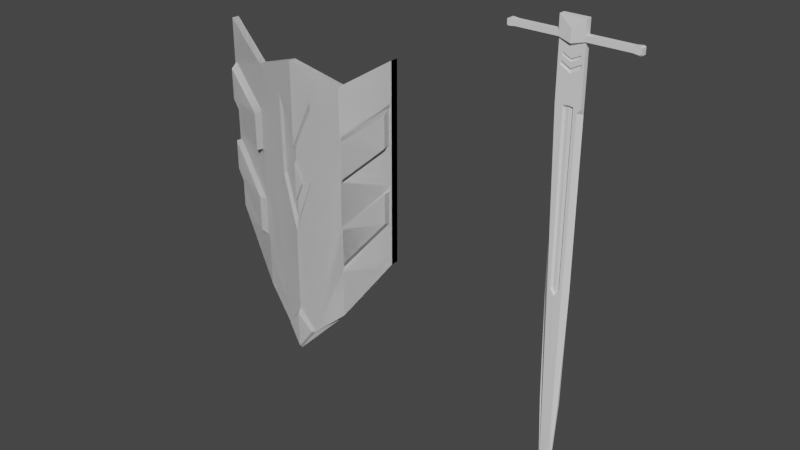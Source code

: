 # Source: shield_sw.blend  (saved by Blender 2.83.19; exported with 4.5.12 LTS)
import bpy
from mathutils import Matrix  # noqa: F401  (used for matrix-valued properties, if any)

bpy.ops.wm.read_factory_settings(use_empty=True)
scene = bpy.context.scene
scene.name = 'Scene'

# ---- collections
col_collection = bpy.data.collections.new('Collection'); scene.collection.children.link(col_collection)

# ---- world
world_world = bpy.data.worlds.new('World'); scene.world = world_world
world_world.use_nodes = True; world_world.node_tree.nodes.clear()
_N = world_world.node_tree.nodes; _L = world_world.node_tree.links
n0 = _N.new('ShaderNodeOutputWorld'); n0.name = 'World Output'; n0.location = (300, 300)
n1 = _N.new('ShaderNodeBackground'); n1.name = 'Background'; n1.location = (10, 300)
n1.inputs[0].default_value = (0.05088, 0.05088, 0.05088, 1.0)
_L.new(n1.outputs[0], n0.inputs[0])
n0.is_active_output = True
world_world.color = (0.05088, 0.05088, 0.05088)
world_world.use_sun_shadow = False
world_world.sun_shadow_jitter_overblur = 0.0

# ---- meshes
me_cube_001 = bpy.data.meshes.new('Cube.001')
me_cube_001.from_pydata([(1.0, -0.09207, -0.7579), (1.0, -0.09207, 1.244), (1.0, -0.01423, -0.7579), (1.0, -0.01423, 1.244), (0.0, -0.2591, -1.98), (0.0, -0.2591, 1.092), (0.0, -0.337, -1.98), (0.0, -0.337, 1.092), (0.5, -0.1569, 0.9256), (0.5, -0.2347, -1.454), (0.5, -0.1569, -1.454), (0.5, -0.2347, 0.9256), (0.0, -0.337, 0.26), (0.0, -0.337, -0.6211), (0.1959, -0.2969, 0.7332), (0.1787, -0.3004, -0.08741), (0.0, -0.304, 0.2335), (0.0, -0.304, -0.5242), (0.1759, -0.2696, 0.6406), (0.1611, -0.2726, -0.06521), (1.0, -0.01423, 0.8588), (1.0, -0.01423, 0.4584), (1.0, -0.01423, 0.05804), (1.0, -0.01423, -0.3423), (0.9755, -0.09906, 0.8078), (0.9755, -0.09906, 0.4698), (0.9755, -0.09906, -0.005266), (0.9755, -0.09906, -0.3331), (0.0, -0.3313, 0.07423), (0.0, -0.3313, -0.2887), (0.5245, -0.2277, 0.4552), (0.5245, -0.2277, 0.0491), (0.5245, -0.2277, -0.494), (0.5245, -0.2277, -0.8899), (0.06478, -0.3202, -0.1312), (0.06552, -0.2912, -0.1336), (0.0, -0.304, -0.3148), (0.0, -0.304, 0.1028), (1.0, -0.09207, 0.8588), (1.0, -0.09207, 0.4584), (1.0, -0.09207, 0.05804), (1.0, -0.09207, -0.3423), (0.5, -0.2347, 0.4679), (0.5, -0.2347, -0.00795), (0.5, -0.2347, -0.4838), (0.5, -0.2347, -0.9596), (0.9779, -0.1639, 0.7549), (0.9779, -0.1639, 0.4392), (0.9779, -0.1639, -0.004424), (0.9779, -0.1639, -0.3105), (0.5567, -0.284, 0.4256), (0.5567, -0.284, 0.04634), (0.5567, -0.284, -0.4609), (0.5567, -0.284, -0.8305), (0.1682, -0.3026, -1.741), (0.0, -0.337, -1.505), (0.0, -0.3723, -1.55), (0.0, -0.3723, -1.942), (0.1506, -0.3453, -1.735)], [], [(29, 34, 28), (20, 3, 1, 38), (10, 2, 0, 9), (9, 45, 44, 43, 42, 11, 7, 12, 14, 15, 13, 55, 54), (8, 5, 7, 11), (3, 8, 11, 1), (38, 1, 11, 42), (4, 10, 9, 54, 6), (17, 19, 18, 16, 37, 35, 36), (13, 15, 19, 17), (14, 12, 16, 18), (15, 14, 18, 19), (4, 5, 8, 10), (0, 41, 45, 9), (25, 24, 46, 47), (40, 39, 43, 44), (30, 31, 51, 50), (2, 23, 41, 0), (23, 22, 40, 41), (22, 21, 39, 40), (21, 20, 38, 39), (36, 35, 34, 29), (35, 37, 28, 34), (10, 8, 3, 20, 21, 22, 23, 2), (24, 25, 39, 38), (26, 27, 41, 40), (31, 30, 42, 43), (33, 32, 44, 45), (27, 33, 45, 41), (32, 26, 40, 44), (25, 31, 43, 39), (30, 24, 38, 42), (49, 48, 52, 53), (47, 46, 50, 51), (24, 30, 50, 46), (26, 32, 52, 48), (32, 33, 53, 52), (27, 26, 48, 49), (31, 25, 47, 51), (33, 27, 49, 53), (58, 56, 57), (54, 55, 56, 58), (6, 54, 58, 57)])
_uv = me_cube_001.uv_layers.new(name='UVMap')
_uv.uv.foreach_set('vector', [0.5017, 0.875, 0.5169, 0.8659, 0.5424, 0.875, 0.5769, 0.5, 0.625, 0.5, 0.625, 0.75, 0.5769, 0.75, 0.3125, 0.5, 0.375, 0.5, 0.375, 0.75, 0.3125, 0.75, 0.375, 0.8125, 0.4269, 0.8125, 0.4769, 0.8125, 0.5269, 0.8125, 0.5769, 0.8125, 0.625, 0.8125, 0.625, 0.875, 0.5552, 0.875, 0.5928, 0.8505, 0.52, 0.8527, 0.4812, 0.875, 0.4071, 0.875, 0.375, 0.854, 0.6875, 0.5, 0.75, 0.5, 0.75, 0.75, 0.6875, 0.75, 0.625, 0.5, 0.6875, 0.5, 0.6875, 0.75, 0.625, 0.75, 0.5769, 0.75, 0.625, 0.75, 0.625, 0.8125, 0.5769, 0.8125, 0.25, 0.5, 0.3125, 0.5, 0.3125, 0.75, 0.271, 0.75, 0.25, 0.75, 0.4812, 0.875, 0.52, 0.8527, 0.5928, 0.8505, 0.5552, 0.875, 0.5424, 0.875, 0.5169, 0.8659, 0.5017, 0.875, 0.4812, 0.875, 0.52, 0.8527, 0.52, 0.8527, 0.4812, 0.875, 0.5928, 0.8505, 0.5552, 0.875, 0.5552, 0.875, 0.5928, 0.8505, 0.52, 0.8527, 0.5928, 0.8505, 0.5928, 0.8505, 0.52, 0.8527, 0.375, 0.375, 0.625, 0.375, 0.625, 0.4375, 0.375, 0.4375, 0.375, 0.75, 0.4269, 0.75, 0.4269, 0.8125, 0.375, 0.8125, 0.5309, 0.7531, 0.573, 0.7531, 0.573, 0.7531, 0.5309, 0.7531, 0.4769, 0.75, 0.5269, 0.75, 0.5269, 0.8125, 0.4769, 0.8125, 0.5734, 0.8094, 0.5305, 0.8094, 0.5305, 0.8094, 0.5734, 0.8094, 0.375, 0.5, 0.4269, 0.5, 0.4269, 0.75, 0.375, 0.75, 0.4269, 0.5, 0.4769, 0.5, 0.4769, 0.75, 0.4269, 0.75, 0.4769, 0.5, 0.5269, 0.5, 0.5269, 0.75, 0.4769, 0.75, 0.5269, 0.5, 0.5769, 0.5, 0.5769, 0.75, 0.5269, 0.75, 0.5017, 0.875, 0.5169, 0.8659, 0.5169, 0.8659, 0.5017, 0.875, 0.5169, 0.8659, 0.5424, 0.875, 0.5424, 0.875, 0.5169, 0.8659, 0.375, 0.4375, 0.625, 0.4375, 0.625, 0.5, 0.5769, 0.5, 0.5269, 0.5, 0.4769, 0.5, 0.4269, 0.5, 0.375, 0.5, 0.573, 0.7531, 0.5309, 0.7531, 0.5269, 0.75, 0.5769, 0.75, 0.4723, 0.7531, 0.4316, 0.7531, 0.4269, 0.75, 0.4769, 0.75, 0.5305, 0.8094, 0.5734, 0.8094, 0.5769, 0.8125, 0.5269, 0.8125, 0.4311, 0.8094, 0.4728, 0.8094, 0.4769, 0.8125, 0.4269, 0.8125, 0.4316, 0.7531, 0.4311, 0.8094, 0.4269, 0.8125, 0.4269, 0.75, 0.4728, 0.8094, 0.4723, 0.7531, 0.4769, 0.75, 0.4769, 0.8125, 0.5309, 0.7531, 0.5305, 0.8094, 0.5269, 0.8125, 0.5269, 0.75, 0.5734, 0.8094, 0.573, 0.7531, 0.5769, 0.75, 0.5769, 0.8125, 0.4316, 0.7531, 0.4723, 0.7531, 0.4728, 0.8094, 0.4311, 0.8094, 0.5309, 0.7531, 0.573, 0.7531, 0.5734, 0.8094, 0.5305, 0.8094, 0.573, 0.7531, 0.5734, 0.8094, 0.5734, 0.8094, 0.573, 0.7531, 0.4723, 0.7531, 0.4728, 0.8094, 0.4728, 0.8094, 0.4723, 0.7531, 0.4728, 0.8094, 0.4311, 0.8094, 0.4311, 0.8094, 0.4728, 0.8094, 0.4316, 0.7531, 0.4723, 0.7531, 0.4723, 0.7531, 0.4316, 0.7531, 0.5305, 0.8094, 0.5309, 0.7531, 0.5309, 0.7531, 0.5305, 0.8094, 0.4311, 0.8094, 0.4316, 0.7531, 0.4316, 0.7531, 0.4311, 0.8094, 0.375, 0.854, 0.4071, 0.875, 0.375, 0.875, 0.375, 0.854, 0.4071, 0.875, 0.4071, 0.875, 0.375, 0.854, 0.25, 0.75, 0.271, 0.75, 0.271, 0.75, 0.25, 0.75])
me_cube_001.use_remesh_fix_poles = True
me_cube_001.use_remesh_preserve_attributes = False
me_cube_001.use_mirror_vertex_groups = False
me_cube_001.update()
me_cube_002 = bpy.data.meshes.new('Cube.002')
me_cube_002.from_pydata([(0.2068, 0.01491, 1.323), (0.2068, -0.06274, 4.197), (0.0, -0.06274, 1.215), (0.0, -0.06274, 4.211), (0.1623, 0.04832, -0.7146), (0.0, -0.02933, -0.7146), (0.0892, 0.01491, -2.287), (0.0, 0.01053, -2.287), (0.0, 0.01929, -2.287), (0.2068, 0.01491, 1.323), (0.2068, 0.01491, 4.197), (0.1623, 0.01491, -0.7146), (0.0892, 0.01491, -2.287), (0.0, 0.01491, -2.287), (0.2068, 0.01491, 5.121), (0.2068, -0.06274, 5.121), (0.0, -0.06274, 5.121), (0.1243, -0.06274, 1.323), (0.1438, -0.06274, 4.122), (0.095, -0.02933, -0.7146), (0.0, -0.008057, -1.554), (0.07496, -0.06274, 1.323), (0.08341, -0.06274, 4.197), (0.06961, -0.02061, 4.197), (0.0, -0.03157, 4.176), (0.0, -0.03157, 1.261), (0.05985, -0.02061, 1.323), (0.2068, 0.01491, 4.101), (0.2068, 0.01491, 5.454), (0.2068, -0.06274, 5.454), (0.0, -0.06274, 5.454), (0.0, 0.01491, 5.454), (0.2068, -0.06274, 5.121), (0.0, -0.06274, 5.055), (0.2068, -0.06274, 5.454), (0.0, -0.06274, 5.454), (0.2068, -0.08877, 5.141), (0.0, -0.1145, 5.089), (0.2068, -0.08877, 5.454), (0.0, -0.08877, 5.454), (0.2068, 0.01491, 5.228), (0.2068, -0.06274, 5.228), (0.2068, -0.06274, 5.228), (0.2068, -0.08877, 5.228), (0.0, -0.1145, 5.289), (1.001, 0.01491, 5.105), (1.001, -0.06274, 5.105), (1.001, 0.01491, 5.24), (1.001, -0.06274, 5.105), (1.001, -0.08877, 5.128), (1.001, -0.06274, 5.24), (1.001, -0.06274, 5.24), (1.001, -0.08877, 5.24), (0.8955, -0.06274, 5.121), (0.8955, -0.08877, 5.141), (0.8955, -0.06274, 5.228), (0.8955, -0.08877, 5.228), (0.8955, -0.06274, 5.228), (0.8955, 0.01491, 5.228), (0.8955, 0.01491, 5.121), (0.8955, -0.06274, 5.121), (1.029, 0.01491, 5.122), (1.029, -0.06274, 5.122), (1.029, 0.01491, 5.226), (1.029, -0.06274, 5.122), (1.029, -0.08877, 5.142), (1.029, -0.06274, 5.226), (1.029, -0.06274, 5.226), (1.029, -0.08877, 5.226), (0.0, -0.06274, 4.868), (0.0, -0.06274, 4.82), (0.1462, -0.06274, 4.94), (0.1462, -0.06274, 4.892), (0.0, -0.06274, 4.731), (0.0, -0.06274, 4.661), (0.1654, -0.06274, 4.818), (0.1654, -0.06274, 4.753), (0.0, -0.0415, 4.862), (0.0, -0.0415, 4.819), (0.1391, -0.0415, 4.927), (0.1391, -0.0415, 4.884), (0.0, -0.0415, 4.739), (0.0, -0.0415, 4.677), (0.1564, -0.0415, 4.817), (0.1564, -0.0415, 4.759)], [], [(9, 10, 27, 0), (9, 0, 4, 11), (0, 27, 1, 18, 17), (1, 10, 14, 15), (4, 19, 20, 7, 6), (0, 17, 19, 4), (13, 12, 6, 7), (11, 4, 6, 12), (8, 12, 13), (3, 22, 1, 15, 16, 69, 71, 72, 70, 73, 75, 76, 74), (26, 23, 24, 25), (17, 18, 1, 22, 21), (19, 17, 21, 2, 5), (20, 19, 5), (21, 22, 23, 26), (2, 21, 26, 25), (22, 3, 24, 23), (27, 10, 1), (28, 31, 30, 29), (16, 15, 32, 33), (41, 40, 28, 29), (34, 35, 39, 38), (41, 29, 34, 42), (29, 30, 35, 34), (44, 43, 38, 39), (33, 32, 36, 37), (42, 34, 38, 43), (54, 53, 48, 49), (37, 36, 43, 44), (15, 41, 42, 32), (58, 57, 50, 47), (47, 50, 66, 63), (46, 45, 61, 62), (53, 55, 51, 48), (60, 59, 45, 46), (55, 56, 52, 51), (56, 54, 49, 52), (57, 60, 46, 50), (43, 36, 54, 56), (42, 43, 56, 55), (32, 42, 55, 53), (36, 32, 53, 54), (41, 15, 60, 57), (15, 14, 59, 60), (40, 41, 57, 58), (64, 67, 68, 65), (62, 61, 63, 66), (52, 49, 65, 68), (50, 46, 62, 66), (51, 52, 68, 67), (48, 51, 67, 64), (49, 48, 64, 65), (76, 75, 83, 84), (78, 80, 79, 77), (72, 71, 79, 80), (82, 84, 83, 81), (70, 72, 80, 78), (71, 69, 77, 79), (74, 76, 84, 82), (75, 73, 81, 83)])
_uv = me_cube_002.uv_layers.new(name='UVMap')
_uv.uv.foreach_set('vector', [0.375, 0.625, 0.625, 0.625, 0.6167, 0.75, 0.375, 0.75, 0.375, 0.625, 0.375, 0.75, 0.375, 0.75, 0.375, 0.625, 0.375, 0.75, 0.6167, 0.75, 0.625, 0.75, 0.6185, 0.8235, 0.375, 0.8353, 0.625, 0.75, 0.625, 0.625, 0.625, 0.625, 0.625, 0.75, 0.375, 0.75, 0.375, 0.8019, 0.375, 0.875, 0.375, 0.875, 0.375, 0.75, 0.375, 0.75, 0.375, 0.8353, 0.375, 0.8019, 0.375, 0.75, 0.25, 0.625, 0.375, 0.625, 0.375, 0.75, 0.25, 0.75, 0.375, 0.625, 0.375, 0.75, 0.375, 0.75, 0.375, 0.625, 0.25, 0.5, 0.375, 0.625, 0.25, 0.625, 0.625, 0.875, 0.625, 0.8329, 0.625, 0.75, 0.625, 0.75, 0.625, 0.875, 0.625, 0.875, 0.625, 0.7867, 0.625, 0.7867, 0.625, 0.875, 0.625, 0.875, 0.625, 0.7751, 0.625, 0.7751, 0.625, 0.875, 0.375, 0.8559, 0.625, 0.8329, 0.625, 0.875, 0.375, 0.875, 0.375, 0.8353, 0.6185, 0.8235, 0.625, 0.75, 0.625, 0.8329, 0.375, 0.8559, 0.375, 0.8019, 0.375, 0.8353, 0.375, 0.8559, 0.375, 0.875, 0.375, 0.875, 0.375, 0.875, 0.375, 0.8019, 0.375, 0.875, 0.375, 0.8559, 0.625, 0.8329, 0.625, 0.8329, 0.375, 0.8559, 0.375, 0.875, 0.375, 0.8559, 0.375, 0.8559, 0.375, 0.875, 0.625, 0.8329, 0.625, 0.875, 0.625, 0.875, 0.625, 0.8329, 0.6167, 0.75, 0.625, 0.625, 0.625, 0.75, 0.625, 0.625, 0.75, 0.625, 0.75, 0.75, 0.625, 0.75, 0.625, 0.875, 0.625, 0.75, 0.625, 0.75, 0.625, 0.875, nan, nan, 0.625, 0.625, 0.625, 0.625, 0.625, 0.75, 0.625, 0.75, 0.75, 0.75, 0.75, 0.75, 0.625, 0.75, nan, nan, 0.625, 0.75, 0.625, 0.75, nan, nan, 0.625, 0.75, 0.75, 0.75, 0.75, 0.75, 0.625, 0.75, 0.625, 0.875, 0.625, 0.75, 0.625, 0.75, 0.625, 0.875, 0.625, 0.875, 0.625, 0.75, 0.625, 0.75, 0.625, 0.875, nan, nan, 0.625, 0.75, 0.625, 0.75, 0.625, 0.75, 0.625, 0.75, nan, nan, 0.625, 0.75, 0.625, 0.75, 0.625, 0.875, 0.625, 0.75, 0.625, 0.75, 0.625, 0.875, 0.625, 0.75, nan, nan, nan, nan, 0.625, 0.75, nan, nan, nan, nan, nan, nan, 0.625, 0.625, 0.625, 0.625, nan, nan, nan, nan, 0.625, 0.625, 0.625, 0.75, 0.625, 0.625, 0.625, 0.625, 0.625, 0.75, nan, nan, nan, nan, nan, nan, 0.625, 0.75, nan, nan, 0.625, 0.625, 0.625, 0.625, 0.625, 0.75, nan, nan, nan, nan, 0.625, 0.75, nan, nan, nan, nan, 0.625, 0.75, 0.625, 0.75, 0.625, 0.75, nan, nan, nan, nan, 0.625, 0.75, nan, nan, 0.625, 0.75, 0.625, 0.75, 0.625, 0.75, nan, nan, nan, nan, 0.625, 0.75, nan, nan, nan, nan, 0.625, 0.75, nan, nan, nan, nan, nan, nan, 0.625, 0.75, 0.625, 0.75, nan, nan, 0.625, 0.75, nan, nan, 0.625, 0.75, nan, nan, nan, nan, 0.625, 0.75, 0.625, 0.625, 0.625, 0.625, nan, nan, 0.625, 0.625, nan, nan, nan, nan, nan, nan, 0.625, 0.75, nan, nan, 0.625, 0.75, 0.625, 0.75, 0.625, 0.75, 0.625, 0.625, 0.625, 0.625, nan, nan, 0.625, 0.75, 0.625, 0.75, 0.625, 0.75, 0.625, 0.75, nan, nan, 0.625, 0.75, 0.625, 0.75, nan, nan, nan, nan, 0.625, 0.75, 0.625, 0.75, nan, nan, 0.625, 0.75, nan, nan, nan, nan, 0.625, 0.75, 0.625, 0.75, 0.625, 0.75, 0.625, 0.75, 0.625, 0.75, 0.625, 0.7751, 0.625, 0.7751, 0.625, 0.7751, 0.625, 0.7751, 0.625, 0.875, 0.625, 0.7867, 0.625, 0.7867, 0.625, 0.875, 0.625, 0.7867, 0.625, 0.7867, 0.625, 0.7867, 0.625, 0.7867, 0.625, 0.875, 0.625, 0.7751, 0.625, 0.7751, 0.625, 0.875, 0.625, 0.875, 0.625, 0.7867, 0.625, 0.7867, 0.625, 0.875, 0.625, 0.7867, 0.625, 0.875, 0.625, 0.875, 0.625, 0.7867, 0.625, 0.875, 0.625, 0.7751, 0.625, 0.7751, 0.625, 0.875, 0.625, 0.7751, 0.625, 0.875, 0.625, 0.875, 0.625, 0.7751])
me_cube_002.use_remesh_fix_poles = True
me_cube_002.use_remesh_preserve_attributes = False
me_cube_002.use_mirror_vertex_groups = False
me_cube_002.update()

# ---- objects
ob_shield = bpy.data.objects.new('Shield', me_cube_001)
ob_cube = bpy.data.objects.new('Cube', me_cube_002)

# ---- transforms, parenting, visibility, modifiers, constraints
ob_shield.location = (-4.787, 0.0, 2.032)
ob_shield.scale = (1.747, 1.747, 1.747)
ob_shield.lineart.crease_threshold = 0.0
_m = ob_shield.modifiers.new('Mirror', 'MIRROR')
_m.use_clip = True
_m = ob_shield.modifiers.new('Mirror.001', 'MIRROR')
_m.use_clip = True
_m = ob_shield.modifiers.new('Mirror.002', 'MIRROR')
_m.use_clip = True
_m = ob_shield.modifiers.new('Mirror.003', 'MIRROR')
_m.use_clip = True
_m = ob_shield.modifiers.new('Mirror.004', 'MIRROR')
_m.use_clip = True
_m = ob_shield.modifiers.new('Mirror.005', 'MIRROR')
_m.use_clip = True
ob_cube.location = (0.0, 0.0, 0.0)
ob_cube.lineart.crease_threshold = 0.0
_m = ob_cube.modifiers.new('Mirror', 'MIRROR')
_m.use_clip = True

# ---- collection membership
col_collection.objects.link(ob_shield)
col_collection.objects.link(ob_cube)

# ---- scene / render settings (as saved in the file)
scene.frame_start = 1; scene.frame_end = 250; scene.frame_set(1)
scene.render.engine = 'BLENDER_EEVEE_NEXT'
scene.cycles.use_denoising = False
scene.cycles.samples = 128
scene.cycles.sampling_pattern = 'TABULATED_SOBOL'
scene.cycles.use_adaptive_sampling = False
scene.cycles.use_light_tree = False
scene.view_settings.view_transform = 'Filmic'
bpy.context.view_layer.update()

# ---- added for rendering (the .blend has no active camera and no usable light): camera, sun
cam_auto = bpy.data.cameras.new('AutoCamera')
cam_auto.lens = 50.0
cam_auto.sensor_width = 36.0
cam_auto.clip_end = 1000.0
ob_auto_camera = bpy.data.objects.new('AutoCamera', cam_auto)
scene.collection.objects.link(ob_auto_camera)
ob_auto_camera.location = (7.28114, -12.341, 9.61043)
ob_auto_camera.rotation_euler = (1.09748, -7.21219e-08, 0.694738)
scene.camera = ob_auto_camera
light_auto_sun = bpy.data.lights.new('AutoSun', 'SUN')
light_auto_sun.energy = 3.0
light_auto_sun.angle = 0.0523599
ob_auto_sun = bpy.data.objects.new('AutoSun', light_auto_sun)
scene.collection.objects.link(ob_auto_sun)
ob_auto_sun.rotation_euler = (0.872665, 0.174533, 0.523599)
bpy.context.view_layer.update()
